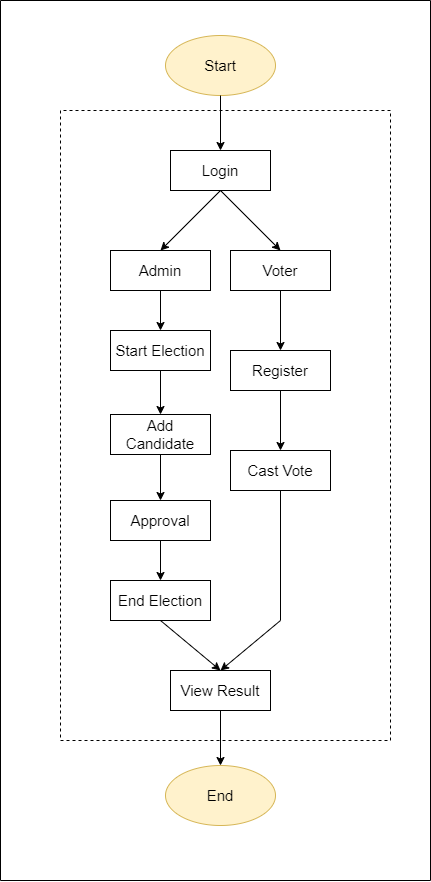

The diagram above was exported from draw.io. Its source (the exported page's mxGraphModel, read from the mxfile embedded in the PNG):
<mxGraphModel dx="1221" dy="1923" grid="1" gridSize="10" guides="1" tooltips="1" connect="1" arrows="1" fold="1" page="1" pageScale="1" pageWidth="827" pageHeight="1169" math="0" shadow="0">
  <root>
    <mxCell id="0" />
    <mxCell id="1" parent="0" />
    <mxCell id="lBceigxWfns-Vv-jK5Py-9" value="" style="group;rotation=90;" vertex="1" connectable="0" parent="1">
      <mxGeometry x="30" y="40" width="880" height="430" as="geometry" />
    </mxCell>
    <mxCell id="ZXX_oS4MQ4WCXGUpr-bk-2" value="&lt;font style=&quot;font-size: 15px&quot;&gt;Start&lt;/font&gt;" style="ellipse;whiteSpace=wrap;html=1;direction=west;rotation=0;fillColor=#fff2cc;strokeColor=#d6b656;" parent="lBceigxWfns-Vv-jK5Py-9" vertex="1">
      <mxGeometry x="390" y="-190" width="110" height="60" as="geometry" />
    </mxCell>
    <mxCell id="ZXX_oS4MQ4WCXGUpr-bk-3" value="&lt;font style=&quot;font-size: 15px&quot;&gt;End&lt;/font&gt;" style="ellipse;whiteSpace=wrap;html=1;direction=west;rotation=0;fillColor=#fff2cc;strokeColor=#d6b656;" parent="lBceigxWfns-Vv-jK5Py-9" vertex="1">
      <mxGeometry x="390" y="540" width="110" height="60" as="geometry" />
    </mxCell>
    <mxCell id="ZXX_oS4MQ4WCXGUpr-bk-4" value="" style="endArrow=classic;html=1;rounded=0;fontSize=15;entryX=0.5;entryY=0;entryDx=0;entryDy=0;exitX=0.5;exitY=0;exitDx=0;exitDy=0;" parent="lBceigxWfns-Vv-jK5Py-9" source="ZXX_oS4MQ4WCXGUpr-bk-2" target="ZXX_oS4MQ4WCXGUpr-bk-5" edge="1">
      <mxGeometry width="50" height="50" relative="1" as="geometry">
        <mxPoint x="145" y="-145" as="sourcePoint" />
        <mxPoint x="195" y="-95" as="targetPoint" />
      </mxGeometry>
    </mxCell>
    <mxCell id="ZXX_oS4MQ4WCXGUpr-bk-5" value="Login" style="rounded=0;whiteSpace=wrap;html=1;fontSize=15;rotation=0;" parent="lBceigxWfns-Vv-jK5Py-9" vertex="1">
      <mxGeometry x="395" y="-75" width="100" height="40" as="geometry" />
    </mxCell>
    <mxCell id="ZXX_oS4MQ4WCXGUpr-bk-6" value="Voter" style="rounded=0;whiteSpace=wrap;html=1;fontSize=15;rotation=0;" parent="lBceigxWfns-Vv-jK5Py-9" vertex="1">
      <mxGeometry x="455" y="25" width="100" height="40" as="geometry" />
    </mxCell>
    <mxCell id="ZXX_oS4MQ4WCXGUpr-bk-7" value="Admin" style="rounded=0;whiteSpace=wrap;html=1;fontSize=15;rotation=0;" parent="lBceigxWfns-Vv-jK5Py-9" vertex="1">
      <mxGeometry x="335" y="25" width="100" height="40" as="geometry" />
    </mxCell>
    <mxCell id="ZXX_oS4MQ4WCXGUpr-bk-8" value="" style="endArrow=classic;html=1;rounded=0;fontSize=15;exitX=0.5;exitY=1;exitDx=0;exitDy=0;entryX=0.5;entryY=0;entryDx=0;entryDy=0;" parent="lBceigxWfns-Vv-jK5Py-9" source="ZXX_oS4MQ4WCXGUpr-bk-5" target="ZXX_oS4MQ4WCXGUpr-bk-6" edge="1">
      <mxGeometry width="50" height="50" relative="1" as="geometry">
        <mxPoint x="605" y="-65" as="sourcePoint" />
        <mxPoint x="655" y="-15" as="targetPoint" />
      </mxGeometry>
    </mxCell>
    <mxCell id="ZXX_oS4MQ4WCXGUpr-bk-9" value="" style="endArrow=classic;html=1;rounded=0;fontSize=15;exitX=0.5;exitY=1;exitDx=0;exitDy=0;entryX=0.5;entryY=0;entryDx=0;entryDy=0;" parent="lBceigxWfns-Vv-jK5Py-9" source="ZXX_oS4MQ4WCXGUpr-bk-5" target="ZXX_oS4MQ4WCXGUpr-bk-7" edge="1">
      <mxGeometry width="50" height="50" relative="1" as="geometry">
        <mxPoint x="435" y="-25" as="sourcePoint" />
        <mxPoint x="495" y="35" as="targetPoint" />
      </mxGeometry>
    </mxCell>
    <mxCell id="ZXX_oS4MQ4WCXGUpr-bk-10" value="Add Candidate" style="rounded=0;whiteSpace=wrap;html=1;fontSize=15;rotation=0;" parent="lBceigxWfns-Vv-jK5Py-9" vertex="1">
      <mxGeometry x="335" y="189" width="100" height="40" as="geometry" />
    </mxCell>
    <mxCell id="ZXX_oS4MQ4WCXGUpr-bk-11" value="Register" style="rounded=0;whiteSpace=wrap;html=1;fontSize=15;rotation=0;" parent="lBceigxWfns-Vv-jK5Py-9" vertex="1">
      <mxGeometry x="455" y="125" width="100" height="40" as="geometry" />
    </mxCell>
    <mxCell id="ZXX_oS4MQ4WCXGUpr-bk-12" value="Start Election" style="rounded=0;whiteSpace=wrap;html=1;fontSize=15;rotation=0;" parent="lBceigxWfns-Vv-jK5Py-9" vertex="1">
      <mxGeometry x="335" y="105" width="100" height="40" as="geometry" />
    </mxCell>
    <mxCell id="ZXX_oS4MQ4WCXGUpr-bk-13" value="Approval" style="rounded=0;whiteSpace=wrap;html=1;fontSize=15;rotation=0;" parent="lBceigxWfns-Vv-jK5Py-9" vertex="1">
      <mxGeometry x="335" y="275" width="100" height="40" as="geometry" />
    </mxCell>
    <mxCell id="ZXX_oS4MQ4WCXGUpr-bk-14" value="Cast Vote" style="rounded=0;whiteSpace=wrap;html=1;fontSize=15;rotation=0;" parent="lBceigxWfns-Vv-jK5Py-9" vertex="1">
      <mxGeometry x="455" y="225" width="100" height="40" as="geometry" />
    </mxCell>
    <mxCell id="ZXX_oS4MQ4WCXGUpr-bk-15" value="End Election" style="rounded=0;whiteSpace=wrap;html=1;fontSize=15;rotation=0;" parent="lBceigxWfns-Vv-jK5Py-9" vertex="1">
      <mxGeometry x="335" y="355" width="100" height="40" as="geometry" />
    </mxCell>
    <mxCell id="ZXX_oS4MQ4WCXGUpr-bk-16" value="View Result" style="rounded=0;whiteSpace=wrap;html=1;fontSize=15;rotation=0;" parent="lBceigxWfns-Vv-jK5Py-9" vertex="1">
      <mxGeometry x="395" y="445" width="100" height="40" as="geometry" />
    </mxCell>
    <mxCell id="ZXX_oS4MQ4WCXGUpr-bk-17" value="" style="endArrow=classic;html=1;rounded=0;fontSize=15;exitX=0.5;exitY=1;exitDx=0;exitDy=0;entryX=0.5;entryY=0;entryDx=0;entryDy=0;" parent="lBceigxWfns-Vv-jK5Py-9" source="ZXX_oS4MQ4WCXGUpr-bk-7" target="ZXX_oS4MQ4WCXGUpr-bk-12" edge="1">
      <mxGeometry width="50" height="50" relative="1" as="geometry">
        <mxPoint x="375" y="135" as="sourcePoint" />
        <mxPoint x="425" y="185" as="targetPoint" />
      </mxGeometry>
    </mxCell>
    <mxCell id="ZXX_oS4MQ4WCXGUpr-bk-18" value="" style="endArrow=classic;html=1;rounded=0;fontSize=15;exitX=0.5;exitY=1;exitDx=0;exitDy=0;entryX=0.5;entryY=0;entryDx=0;entryDy=0;" parent="lBceigxWfns-Vv-jK5Py-9" source="ZXX_oS4MQ4WCXGUpr-bk-12" target="ZXX_oS4MQ4WCXGUpr-bk-10" edge="1">
      <mxGeometry width="50" height="50" relative="1" as="geometry">
        <mxPoint x="295" y="165" as="sourcePoint" />
        <mxPoint x="425" y="185" as="targetPoint" />
      </mxGeometry>
    </mxCell>
    <mxCell id="ZXX_oS4MQ4WCXGUpr-bk-19" value="" style="endArrow=classic;html=1;rounded=0;fontSize=15;exitX=0.5;exitY=1;exitDx=0;exitDy=0;entryX=0.5;entryY=0;entryDx=0;entryDy=0;" parent="lBceigxWfns-Vv-jK5Py-9" source="ZXX_oS4MQ4WCXGUpr-bk-10" target="ZXX_oS4MQ4WCXGUpr-bk-13" edge="1">
      <mxGeometry width="50" height="50" relative="1" as="geometry">
        <mxPoint x="375" y="135" as="sourcePoint" />
        <mxPoint x="425" y="185" as="targetPoint" />
      </mxGeometry>
    </mxCell>
    <mxCell id="ZXX_oS4MQ4WCXGUpr-bk-20" value="" style="endArrow=classic;html=1;rounded=0;fontSize=15;exitX=0.5;exitY=1;exitDx=0;exitDy=0;entryX=0.5;entryY=0;entryDx=0;entryDy=0;" parent="lBceigxWfns-Vv-jK5Py-9" source="ZXX_oS4MQ4WCXGUpr-bk-13" target="ZXX_oS4MQ4WCXGUpr-bk-15" edge="1">
      <mxGeometry width="50" height="50" relative="1" as="geometry">
        <mxPoint x="455" y="135" as="sourcePoint" />
        <mxPoint x="505" y="185" as="targetPoint" />
      </mxGeometry>
    </mxCell>
    <mxCell id="ZXX_oS4MQ4WCXGUpr-bk-21" value="" style="endArrow=classic;html=1;rounded=0;fontSize=15;exitX=0.5;exitY=1;exitDx=0;exitDy=0;entryX=0.5;entryY=0;entryDx=0;entryDy=0;" parent="lBceigxWfns-Vv-jK5Py-9" source="ZXX_oS4MQ4WCXGUpr-bk-15" target="ZXX_oS4MQ4WCXGUpr-bk-16" edge="1">
      <mxGeometry width="50" height="50" relative="1" as="geometry">
        <mxPoint x="455" y="135" as="sourcePoint" />
        <mxPoint x="505" y="185" as="targetPoint" />
      </mxGeometry>
    </mxCell>
    <mxCell id="ZXX_oS4MQ4WCXGUpr-bk-22" value="" style="endArrow=classic;html=1;rounded=0;fontSize=15;exitX=0.5;exitY=1;exitDx=0;exitDy=0;entryX=0.5;entryY=0;entryDx=0;entryDy=0;" parent="lBceigxWfns-Vv-jK5Py-9" source="ZXX_oS4MQ4WCXGUpr-bk-6" target="ZXX_oS4MQ4WCXGUpr-bk-11" edge="1">
      <mxGeometry width="50" height="50" relative="1" as="geometry">
        <mxPoint x="455" y="135" as="sourcePoint" />
        <mxPoint x="455" y="75" as="targetPoint" />
      </mxGeometry>
    </mxCell>
    <mxCell id="ZXX_oS4MQ4WCXGUpr-bk-23" value="" style="endArrow=classic;html=1;rounded=0;fontSize=15;exitX=0.5;exitY=1;exitDx=0;exitDy=0;entryX=0.5;entryY=0;entryDx=0;entryDy=0;" parent="lBceigxWfns-Vv-jK5Py-9" source="ZXX_oS4MQ4WCXGUpr-bk-11" target="ZXX_oS4MQ4WCXGUpr-bk-14" edge="1">
      <mxGeometry width="50" height="50" relative="1" as="geometry">
        <mxPoint x="455" y="135" as="sourcePoint" />
        <mxPoint x="505" y="185" as="targetPoint" />
      </mxGeometry>
    </mxCell>
    <mxCell id="ZXX_oS4MQ4WCXGUpr-bk-24" value="" style="endArrow=classic;html=1;rounded=0;fontSize=15;exitX=0.5;exitY=1;exitDx=0;exitDy=0;entryX=0.5;entryY=0;entryDx=0;entryDy=0;" parent="lBceigxWfns-Vv-jK5Py-9" source="ZXX_oS4MQ4WCXGUpr-bk-14" target="ZXX_oS4MQ4WCXGUpr-bk-16" edge="1">
      <mxGeometry width="50" height="50" relative="1" as="geometry">
        <mxPoint x="455" y="135" as="sourcePoint" />
        <mxPoint x="505" y="185" as="targetPoint" />
        <Array as="points">
          <mxPoint x="505" y="395" />
        </Array>
      </mxGeometry>
    </mxCell>
    <mxCell id="ZXX_oS4MQ4WCXGUpr-bk-26" value="" style="endArrow=classic;html=1;rounded=0;fontSize=15;exitX=0.5;exitY=1;exitDx=0;exitDy=0;entryX=0.5;entryY=1;entryDx=0;entryDy=0;" parent="lBceigxWfns-Vv-jK5Py-9" source="ZXX_oS4MQ4WCXGUpr-bk-16" target="ZXX_oS4MQ4WCXGUpr-bk-3" edge="1">
      <mxGeometry width="50" height="50" relative="1" as="geometry">
        <mxPoint x="485" y="255" as="sourcePoint" />
        <mxPoint x="535" y="305" as="targetPoint" />
      </mxGeometry>
    </mxCell>
    <mxCell id="ZXX_oS4MQ4WCXGUpr-bk-27" value="" style="swimlane;startSize=0;fontSize=15;dashed=1;rounded=1;rotation=90;" parent="lBceigxWfns-Vv-jK5Py-9" vertex="1">
      <mxGeometry x="135" y="35" width="630" height="330" as="geometry" />
    </mxCell>
    <mxCell id="ZXX_oS4MQ4WCXGUpr-bk-28" value="" style="swimlane;startSize=0;rounded=1;fontSize=15;rotation=90;" parent="lBceigxWfns-Vv-jK5Py-9" vertex="1">
      <mxGeometry width="880" height="430" as="geometry" />
    </mxCell>
  </root>
</mxGraphModel>